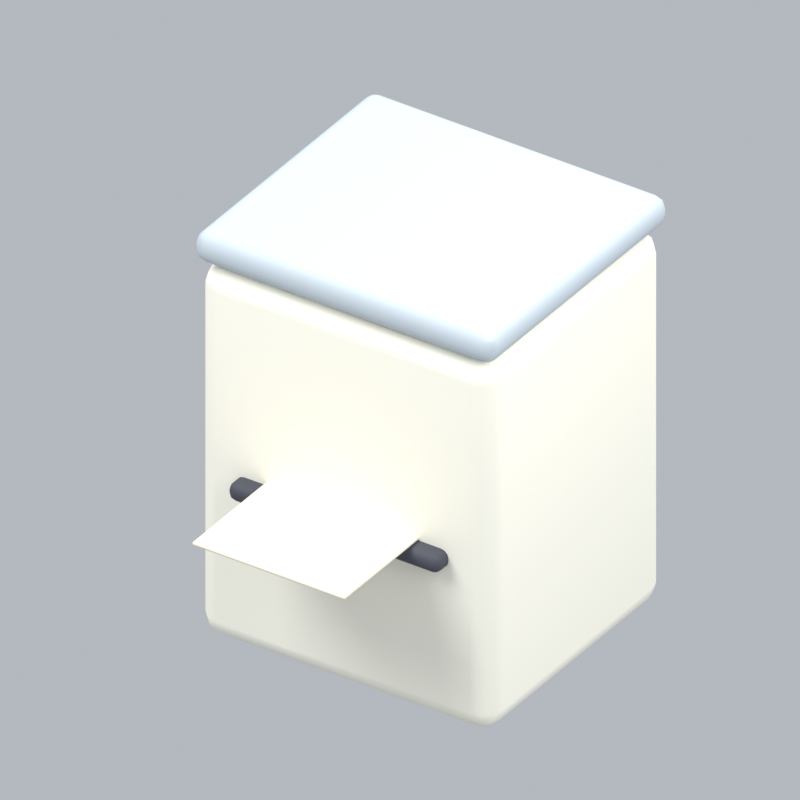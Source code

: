# Source: officeCopyMachineDarkAni.blend  (saved by Blender 5.2.45; exported with 4.5.12 LTS)
import bpy
from mathutils import Matrix  # noqa: F401  (used for matrix-valued properties, if any)

bpy.ops.wm.read_factory_settings(use_empty=True)
scene = bpy.context.scene
scene.name = 'Scene'

# ---- collections
col_collection = bpy.data.collections.new('Collection'); scene.collection.children.link(col_collection)

# ---- materials (node trees are filled in below, after node groups)
mat_cream = bpy.data.materials.new('cream')
mat_cream.diffuse_color = (0.9911, 0.9647, 0.8388, 1.0)
mat_blue = bpy.data.materials.new('blue')
mat_blue.diffuse_color = (0.3968, 0.6654, 0.8714, 1.0)
mat_dark = bpy.data.materials.new('dark')
mat_dark.diffuse_color = (0.05951, 0.0648, 0.08438, 1.0)
mat_paper = bpy.data.materials.new('paper')
mat_paper.diffuse_color = (0.9301, 0.8308, 0.6724, 1.0)
mat_silver = bpy.data.materials.new('silver')
mat_silver.diffuse_color = (0.5029, 0.5711, 0.624, 1.0)

# ---- material node trees
mat_cream.use_nodes = True; mat_cream.node_tree.nodes.clear()
_N = mat_cream.node_tree.nodes; _L = mat_cream.node_tree.links
n0 = _N.new('ShaderNodeBsdfPrincipled'); n0.name = 'Principled BSDF'; n0.location = (-200, 100)
n0.inputs[0].default_value = (0.9911, 0.9647, 0.8388, 1.0)
n0.inputs[2].default_value = 0.72
n0.inputs[10].default_value = 0.005
n1 = _N.new('ShaderNodeOutputMaterial'); n1.name = 'Material Output'; n1.location = (200, 100)
_L.new(n0.outputs[0], n1.inputs[0])
n1.is_active_output = True
mat_blue.use_nodes = True; mat_blue.node_tree.nodes.clear()
_N = mat_blue.node_tree.nodes; _L = mat_blue.node_tree.links
n0 = _N.new('ShaderNodeBsdfPrincipled'); n0.name = 'Principled BSDF'; n0.location = (-200, 100)
n0.inputs[0].default_value = (0.3968, 0.6654, 0.8714, 1.0)
n0.inputs[2].default_value = 0.72
n0.inputs[10].default_value = 0.005
n1 = _N.new('ShaderNodeOutputMaterial'); n1.name = 'Material Output'; n1.location = (200, 100)
_L.new(n0.outputs[0], n1.inputs[0])
n1.is_active_output = True
mat_dark.use_nodes = True; mat_dark.node_tree.nodes.clear()
_N = mat_dark.node_tree.nodes; _L = mat_dark.node_tree.links
n0 = _N.new('ShaderNodeBsdfPrincipled'); n0.name = 'Principled BSDF'; n0.location = (-200, 100)
n0.inputs[0].default_value = (0.05951, 0.0648, 0.08438, 1.0)
n0.inputs[2].default_value = 0.72
n0.inputs[10].default_value = 0.005
n1 = _N.new('ShaderNodeOutputMaterial'); n1.name = 'Material Output'; n1.location = (200, 100)
_L.new(n0.outputs[0], n1.inputs[0])
n1.is_active_output = True
mat_paper.use_nodes = True; mat_paper.node_tree.nodes.clear()
_N = mat_paper.node_tree.nodes; _L = mat_paper.node_tree.links
n0 = _N.new('ShaderNodeBsdfPrincipled'); n0.name = 'Principled BSDF'; n0.location = (-200, 100)
n0.inputs[0].default_value = (0.9301, 0.8308, 0.6724, 1.0)
n0.inputs[2].default_value = 0.72
n0.inputs[10].default_value = 0.005
n1 = _N.new('ShaderNodeOutputMaterial'); n1.name = 'Material Output'; n1.location = (200, 100)
_L.new(n0.outputs[0], n1.inputs[0])
n1.is_active_output = True
mat_silver.use_nodes = True; mat_silver.node_tree.nodes.clear()
_N = mat_silver.node_tree.nodes; _L = mat_silver.node_tree.links
n0 = _N.new('ShaderNodeBsdfPrincipled'); n0.name = 'Principled BSDF'; n0.location = (-200, 100)
n0.inputs[0].default_value = (0.5029, 0.5711, 0.624, 1.0)
n0.inputs[2].default_value = 0.72
n0.inputs[10].default_value = 0.005
n1 = _N.new('ShaderNodeOutputMaterial'); n1.name = 'Material Output'; n1.location = (200, 100)
_L.new(n0.outputs[0], n1.inputs[0])
n1.is_active_output = True

# ---- world
world_world = bpy.data.worlds.new('World'); scene.world = world_world
world_world.use_nodes = True; world_world.node_tree.nodes.clear()
_N = world_world.node_tree.nodes; _L = world_world.node_tree.links
n0 = _N.new('ShaderNodeOutputWorld'); n0.name = 'World Output'; n0.location = (200, 100)
n1 = _N.new('ShaderNodeBackground'); n1.name = 'Background'; n1.location = (-200, 100)
n1.inputs[0].default_value = (0.65, 0.69, 0.74, 1.0)
n1.inputs[1].default_value = 0.7
_L.new(n1.outputs[0], n0.inputs[0])
n0.is_active_output = True
world_world.color = (0.3, 0.3, 0.3)
world_world.sun_shadow_jitter_overblur = 0.0

# ---- cameras
cam_camera_150 = bpy.data.cameras.new('Camera.150')
cam_camera_150.type = 'ORTHO'
cam_camera_150.ortho_scale = 2.266

# ---- lights
light_area_447 = bpy.data.lights.new('Area.447', 'AREA')
light_area_447.energy = 500.0
light_area_447.shape = 'DISK'
light_area_447.size = 5.0
light_area_447.size_y = 1.0
light_area_448 = bpy.data.lights.new('Area.448', 'AREA')
light_area_448.energy = 180.0
light_area_448.shape = 'DISK'
light_area_448.size = 4.0
light_area_448.size_y = 1.0
light_area_449 = bpy.data.lights.new('Area.449', 'AREA')
light_area_449.energy = 300.0
light_area_449.shape = 'DISK'
light_area_449.size = 4.0
light_area_449.size_y = 1.0

# ---- meshes
me_cube_693 = bpy.data.meshes.new('Cube.693')
me_cube_693.from_pydata([(-0.5, -0.45, -0.625), (-0.5, -0.45, 0.625), (-0.5, 0.45, -0.625), (-0.5, 0.45, 0.625), (0.5, -0.45, -0.625), (0.5, -0.45, 0.625), (0.5, 0.45, -0.625), (0.5, 0.45, 0.625)], [], [(0, 1, 3, 2), (2, 3, 7, 6), (6, 7, 5, 4), (4, 5, 1, 0), (2, 6, 4, 0), (7, 3, 1, 5)])
_uv = me_cube_693.uv_layers.new(name='UVMap')
_uv.uv.foreach_set('vector', [0.375, 0.0, 0.625, 0.0, 0.625, 0.25, 0.375, 0.25, 0.375, 0.25, 0.625, 0.25, 0.625, 0.5, 0.375, 0.5, 0.375, 0.5, 0.625, 0.5, 0.625, 0.75, 0.375, 0.75, 0.375, 0.75, 0.625, 0.75, 0.625, 1.0, 0.375, 1.0, 0.125, 0.5, 0.375, 0.5, 0.375, 0.75, 0.125, 0.75, 0.625, 0.5, 0.875, 0.5, 0.875, 0.75, 0.625, 0.75])
me_cube_693.materials.append(mat_cream)
me_cube_693.update()
me_cube_694 = bpy.data.meshes.new('Cube.694')
me_cube_694.from_pydata([(-0.175, -0.11, -0.04), (-0.175, -0.11, 0.04), (-0.175, 0.11, -0.04), (-0.175, 0.11, 0.04), (0.175, -0.11, -0.04), (0.175, -0.11, 0.04), (0.175, 0.11, -0.04), (0.175, 0.11, 0.04)], [], [(0, 1, 3, 2), (2, 3, 7, 6), (6, 7, 5, 4), (4, 5, 1, 0), (2, 6, 4, 0), (7, 3, 1, 5)])
_uv = me_cube_694.uv_layers.new(name='UVMap')
_uv.uv.foreach_set('vector', [0.375, 0.0, 0.625, 0.0, 0.625, 0.25, 0.375, 0.25, 0.375, 0.25, 0.625, 0.25, 0.625, 0.5, 0.375, 0.5, 0.375, 0.5, 0.625, 0.5, 0.625, 0.75, 0.375, 0.75, 0.375, 0.75, 0.625, 0.75, 0.625, 1.0, 0.375, 1.0, 0.125, 0.5, 0.375, 0.5, 0.375, 0.75, 0.125, 0.75, 0.625, 0.5, 0.875, 0.5, 0.875, 0.75, 0.625, 0.75])
me_cube_694.materials.append(mat_blue)
me_cube_694.update()
me_cube_695 = bpy.data.meshes.new('Cube.695')
me_cube_695.from_pydata([(-0.36, -0.135, -0.03), (-0.36, -0.135, 0.03), (-0.36, 0.135, -0.03), (-0.36, 0.135, 0.03), (0.36, -0.135, -0.03), (0.36, -0.135, 0.03), (0.36, 0.135, -0.03), (0.36, 0.135, 0.03)], [], [(0, 1, 3, 2), (2, 3, 7, 6), (6, 7, 5, 4), (4, 5, 1, 0), (2, 6, 4, 0), (7, 3, 1, 5)])
_uv = me_cube_695.uv_layers.new(name='UVMap')
_uv.uv.foreach_set('vector', [0.375, 0.0, 0.625, 0.0, 0.625, 0.25, 0.375, 0.25, 0.375, 0.25, 0.625, 0.25, 0.625, 0.5, 0.375, 0.5, 0.375, 0.5, 0.625, 0.5, 0.625, 0.75, 0.375, 0.75, 0.375, 0.75, 0.625, 0.75, 0.625, 1.0, 0.375, 1.0, 0.125, 0.5, 0.375, 0.5, 0.375, 0.75, 0.125, 0.75, 0.625, 0.5, 0.875, 0.5, 0.875, 0.75, 0.625, 0.75])
me_cube_695.materials.append(mat_dark)
me_cube_695.update()
me_cube_696 = bpy.data.meshes.new('Cube.696')
me_cube_696.from_pydata([(-0.26, -0.25, -0.006), (-0.26, -0.25, 0.006), (-0.26, 0.25, -0.006), (-0.26, 0.25, 0.006), (0.26, -0.25, -0.006), (0.26, -0.25, 0.006), (0.26, 0.25, -0.006), (0.26, 0.25, 0.006)], [], [(0, 1, 3, 2), (2, 3, 7, 6), (6, 7, 5, 4), (4, 5, 1, 0), (2, 6, 4, 0), (7, 3, 1, 5)])
_uv = me_cube_696.uv_layers.new(name='UVMap')
_uv.uv.foreach_set('vector', [0.375, 0.0, 0.625, 0.0, 0.625, 0.25, 0.375, 0.25, 0.375, 0.25, 0.625, 0.25, 0.625, 0.5, 0.375, 0.5, 0.375, 0.5, 0.625, 0.5, 0.625, 0.75, 0.375, 0.75, 0.375, 0.75, 0.625, 0.75, 0.625, 1.0, 0.375, 1.0, 0.125, 0.5, 0.375, 0.5, 0.375, 0.75, 0.125, 0.75, 0.625, 0.5, 0.875, 0.5, 0.875, 0.75, 0.625, 0.75])
me_cube_696.materials.append(mat_paper)
me_cube_696.update()
me_cube_697 = bpy.data.meshes.new('Cube.697')
me_cube_697.from_pydata([(-0.51, -0.46, -0.05), (-0.51, -0.46, 0.05), (-0.51, 0.46, -0.05), (-0.51, 0.46, 0.05), (0.51, -0.46, -0.05), (0.51, -0.46, 0.05), (0.51, 0.46, -0.05), (0.51, 0.46, 0.05)], [], [(0, 1, 3, 2), (2, 3, 7, 6), (6, 7, 5, 4), (4, 5, 1, 0), (2, 6, 4, 0), (7, 3, 1, 5)])
_uv = me_cube_697.uv_layers.new(name='UVMap')
_uv.uv.foreach_set('vector', [0.375, 0.0, 0.625, 0.0, 0.625, 0.25, 0.375, 0.25, 0.375, 0.25, 0.625, 0.25, 0.625, 0.5, 0.375, 0.5, 0.375, 0.5, 0.625, 0.5, 0.625, 0.75, 0.375, 0.75, 0.375, 0.75, 0.625, 0.75, 0.625, 1.0, 0.375, 1.0, 0.125, 0.5, 0.375, 0.5, 0.375, 0.75, 0.125, 0.75, 0.625, 0.5, 0.875, 0.5, 0.875, 0.75, 0.625, 0.75])
me_cube_697.materials.append(mat_silver)
me_cube_697.update()

# ---- objects
ob_fixed_isometric_camera = bpy.data.objects.new('Fixed isometric camera', cam_camera_150)
ob_warm_key = bpy.data.objects.new('Warm key', light_area_447)
ob_fill = bpy.data.objects.new('Fill', light_area_448)
ob_rim = bpy.data.objects.new('Rim', light_area_449)
ob_office_machine = bpy.data.objects.new('Office machine', me_cube_693)
ob_control_panel = bpy.data.objects.new('Control panel', me_cube_694)
ob_paper_output = bpy.data.objects.new('Paper output', me_cube_695)
ob_printed_page = bpy.data.objects.new('Printed page', me_cube_696)
ob_lid = bpy.data.objects.new('Lid', me_cube_697)
ob_officecopymachinedarkani_orientation = bpy.data.objects.new('officeCopyMachineDarkAni orientation', None)

# ---- transforms, parenting, visibility, modifiers, constraints
ob_fixed_isometric_camera.location = (6.054, -9.238, 7.879)
ob_fixed_isometric_camera.rotation_euler = (0.9964, 2.214e-08, 0.588)
ob_warm_key.location = (-3.0, -4.0, 7.0)
ob_warm_key.rotation_euler = (0.6947, -4.874e-08, -0.6435)
ob_fill.location = (4.0, -1.0, 4.0)
ob_fill.rotation_euler = (0.9418, 9.221e-09, 1.326)
ob_rim.location = (1.0, 4.0, 6.0)
ob_rim.rotation_euler = (0.6896, -5.112e-08, 2.897)
ob_office_machine.parent = ob_officecopymachinedarkani_orientation
ob_office_machine.location = (0.0, 0.0, 0.625)
_m = ob_office_machine.modifiers.new('Rounded edges', 'BEVEL')
_m.width = 0.07
_m.width_pct = 0.07
_m.segments = 3
_m = ob_office_machine.modifiers.new('Weighted normals', 'WEIGHTED_NORMAL')
ob_control_panel.parent = ob_officecopymachinedarkani_orientation
ob_control_panel.location = (0.27, -0.31, 1.3)
ob_control_panel.scale = (1.0, 1.0, 0.8232)
_m = ob_control_panel.modifiers.new('Rounded edges', 'BEVEL')
_m.width = 0.03
_m.width_pct = 0.03
_m.segments = 3
_m = ob_control_panel.modifiers.new('Weighted normals', 'WEIGHTED_NORMAL')
ob_paper_output.parent = ob_officecopymachinedarkani_orientation
ob_paper_output.location = (0.0, -0.37, 0.5625)
_m = ob_paper_output.modifiers.new('Rounded edges', 'BEVEL')
_m.width = 0.025
_m.width_pct = 0.025
_m.segments = 3
_m = ob_paper_output.modifiers.new('Weighted normals', 'WEIGHTED_NORMAL')
ob_printed_page.parent = ob_officecopymachinedarkani_orientation
ob_printed_page.location = (0.0, -0.5807, 0.6)
_m = ob_printed_page.modifiers.new('Rounded edges', 'BEVEL')
_m.width = 0.0054
_m.width_pct = 0.0054
_m.segments = 3
_m = ob_printed_page.modifiers.new('Weighted normals', 'WEIGHTED_NORMAL')
ob_lid.parent = ob_officecopymachinedarkani_orientation
ob_lid.location = (0.0, 0.0, 1.31)
_m = ob_lid.modifiers.new('Rounded edges', 'BEVEL')
_m.width = 0.04
_m.width_pct = 0.04
_m.segments = 3
_m = ob_lid.modifiers.new('Weighted normals', 'WEIGHTED_NORMAL')
ob_officecopymachinedarkani_orientation.location = (0.0, 0.0, 0.0)

# ---- collection membership
col_collection.objects.link(ob_fixed_isometric_camera)
col_collection.objects.link(ob_warm_key)
col_collection.objects.link(ob_fill)
col_collection.objects.link(ob_rim)
col_collection.objects.link(ob_office_machine)
col_collection.objects.link(ob_control_panel)
col_collection.objects.link(ob_paper_output)
col_collection.objects.link(ob_printed_page)
col_collection.objects.link(ob_lid)
col_collection.objects.link(ob_officecopymachinedarkani_orientation)

# ---- scene / render settings (as saved in the file)
scene.camera = ob_fixed_isometric_camera
scene.frame_start = 1; scene.frame_end = 8; scene.frame_set(8)
scene.render.engine = 'BLENDER_EEVEE_NEXT'
scene.render.resolution_x = 192
scene.render.resolution_y = 192
scene.render.fps = 12
scene.render.film_transparent = True
scene.render.bake_bias = 0.0
scene.render.bake_samples = 0
scene.render.compositor_device = 'GPU'
scene.eevee.taa_render_samples = 24
scene.eevee.use_volume_custom_range = False
scene.eevee.fast_gi_thickness_near = 0.1
scene.eevee.fast_gi_thickness_far = 0.0
scene.eevee.ray_tracing_options.screen_trace_thickness = 0.1
scene.view_settings.view_transform = 'Standard'
bpy.context.view_layer.update()
